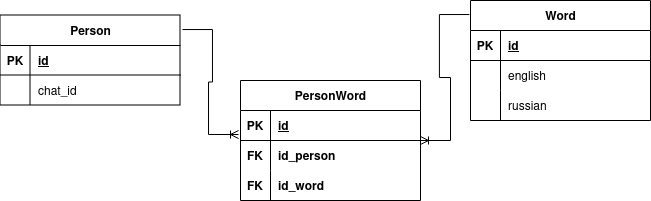

The diagram above was exported from draw.io. Its source (the exported page's mxGraphModel, read from the mxfile embedded in the PNG):
<mxGraphModel dx="1368" dy="790" grid="1" gridSize="10" guides="1" tooltips="1" connect="1" arrows="1" fold="1" page="1" pageScale="1" pageWidth="850" pageHeight="1100" math="0" shadow="0">
  <root>
    <mxCell id="0" />
    <mxCell id="1" parent="0" />
    <mxCell id="ttR0cdfVC1TXjdVRL4vX-1" value="Person" style="shape=table;startSize=30;container=1;collapsible=1;childLayout=tableLayout;fixedRows=1;rowLines=0;fontStyle=1;align=center;resizeLast=1;html=1;" vertex="1" parent="1">
      <mxGeometry x="50" y="175" width="180" height="90" as="geometry" />
    </mxCell>
    <mxCell id="ttR0cdfVC1TXjdVRL4vX-2" value="" style="shape=tableRow;horizontal=0;startSize=0;swimlaneHead=0;swimlaneBody=0;fillColor=none;collapsible=0;dropTarget=0;points=[[0,0.5],[1,0.5]];portConstraint=eastwest;top=0;left=0;right=0;bottom=1;" vertex="1" parent="ttR0cdfVC1TXjdVRL4vX-1">
      <mxGeometry y="30" width="180" height="30" as="geometry" />
    </mxCell>
    <mxCell id="ttR0cdfVC1TXjdVRL4vX-3" value="PK" style="shape=partialRectangle;connectable=0;fillColor=none;top=0;left=0;bottom=0;right=0;fontStyle=1;overflow=hidden;whiteSpace=wrap;html=1;" vertex="1" parent="ttR0cdfVC1TXjdVRL4vX-2">
      <mxGeometry width="30" height="30" as="geometry">
        <mxRectangle width="30" height="30" as="alternateBounds" />
      </mxGeometry>
    </mxCell>
    <mxCell id="ttR0cdfVC1TXjdVRL4vX-4" value="id" style="shape=partialRectangle;connectable=0;fillColor=none;top=0;left=0;bottom=0;right=0;align=left;spacingLeft=6;fontStyle=5;overflow=hidden;whiteSpace=wrap;html=1;" vertex="1" parent="ttR0cdfVC1TXjdVRL4vX-2">
      <mxGeometry x="30" width="150" height="30" as="geometry">
        <mxRectangle width="150" height="30" as="alternateBounds" />
      </mxGeometry>
    </mxCell>
    <mxCell id="ttR0cdfVC1TXjdVRL4vX-5" value="" style="shape=tableRow;horizontal=0;startSize=0;swimlaneHead=0;swimlaneBody=0;fillColor=none;collapsible=0;dropTarget=0;points=[[0,0.5],[1,0.5]];portConstraint=eastwest;top=0;left=0;right=0;bottom=0;" vertex="1" parent="ttR0cdfVC1TXjdVRL4vX-1">
      <mxGeometry y="60" width="180" height="30" as="geometry" />
    </mxCell>
    <mxCell id="ttR0cdfVC1TXjdVRL4vX-6" value="" style="shape=partialRectangle;connectable=0;fillColor=none;top=0;left=0;bottom=0;right=0;editable=1;overflow=hidden;whiteSpace=wrap;html=1;" vertex="1" parent="ttR0cdfVC1TXjdVRL4vX-5">
      <mxGeometry width="30" height="30" as="geometry">
        <mxRectangle width="30" height="30" as="alternateBounds" />
      </mxGeometry>
    </mxCell>
    <mxCell id="ttR0cdfVC1TXjdVRL4vX-7" value="chat_id" style="shape=partialRectangle;connectable=0;fillColor=none;top=0;left=0;bottom=0;right=0;align=left;spacingLeft=6;overflow=hidden;whiteSpace=wrap;html=1;" vertex="1" parent="ttR0cdfVC1TXjdVRL4vX-5">
      <mxGeometry x="30" width="150" height="30" as="geometry">
        <mxRectangle width="150" height="30" as="alternateBounds" />
      </mxGeometry>
    </mxCell>
    <mxCell id="ttR0cdfVC1TXjdVRL4vX-21" value="Word" style="shape=table;startSize=30;container=1;collapsible=1;childLayout=tableLayout;fixedRows=1;rowLines=0;fontStyle=1;align=center;resizeLast=1;html=1;" vertex="1" parent="1">
      <mxGeometry x="520" y="160" width="180" height="120" as="geometry" />
    </mxCell>
    <mxCell id="ttR0cdfVC1TXjdVRL4vX-22" value="" style="shape=tableRow;horizontal=0;startSize=0;swimlaneHead=0;swimlaneBody=0;fillColor=none;collapsible=0;dropTarget=0;points=[[0,0.5],[1,0.5]];portConstraint=eastwest;top=0;left=0;right=0;bottom=1;" vertex="1" parent="ttR0cdfVC1TXjdVRL4vX-21">
      <mxGeometry y="30" width="180" height="30" as="geometry" />
    </mxCell>
    <mxCell id="ttR0cdfVC1TXjdVRL4vX-23" value="PK" style="shape=partialRectangle;connectable=0;fillColor=none;top=0;left=0;bottom=0;right=0;fontStyle=1;overflow=hidden;whiteSpace=wrap;html=1;" vertex="1" parent="ttR0cdfVC1TXjdVRL4vX-22">
      <mxGeometry width="30" height="30" as="geometry">
        <mxRectangle width="30" height="30" as="alternateBounds" />
      </mxGeometry>
    </mxCell>
    <mxCell id="ttR0cdfVC1TXjdVRL4vX-24" value="id" style="shape=partialRectangle;connectable=0;fillColor=none;top=0;left=0;bottom=0;right=0;align=left;spacingLeft=6;fontStyle=5;overflow=hidden;whiteSpace=wrap;html=1;" vertex="1" parent="ttR0cdfVC1TXjdVRL4vX-22">
      <mxGeometry x="30" width="150" height="30" as="geometry">
        <mxRectangle width="150" height="30" as="alternateBounds" />
      </mxGeometry>
    </mxCell>
    <mxCell id="ttR0cdfVC1TXjdVRL4vX-25" value="" style="shape=tableRow;horizontal=0;startSize=0;swimlaneHead=0;swimlaneBody=0;fillColor=none;collapsible=0;dropTarget=0;points=[[0,0.5],[1,0.5]];portConstraint=eastwest;top=0;left=0;right=0;bottom=0;" vertex="1" parent="ttR0cdfVC1TXjdVRL4vX-21">
      <mxGeometry y="60" width="180" height="30" as="geometry" />
    </mxCell>
    <mxCell id="ttR0cdfVC1TXjdVRL4vX-26" value="" style="shape=partialRectangle;connectable=0;fillColor=none;top=0;left=0;bottom=0;right=0;editable=1;overflow=hidden;whiteSpace=wrap;html=1;" vertex="1" parent="ttR0cdfVC1TXjdVRL4vX-25">
      <mxGeometry width="30" height="30" as="geometry">
        <mxRectangle width="30" height="30" as="alternateBounds" />
      </mxGeometry>
    </mxCell>
    <mxCell id="ttR0cdfVC1TXjdVRL4vX-27" value="english" style="shape=partialRectangle;connectable=0;fillColor=none;top=0;left=0;bottom=0;right=0;align=left;spacingLeft=6;overflow=hidden;whiteSpace=wrap;html=1;" vertex="1" parent="ttR0cdfVC1TXjdVRL4vX-25">
      <mxGeometry x="30" width="150" height="30" as="geometry">
        <mxRectangle width="150" height="30" as="alternateBounds" />
      </mxGeometry>
    </mxCell>
    <mxCell id="ttR0cdfVC1TXjdVRL4vX-28" value="" style="shape=tableRow;horizontal=0;startSize=0;swimlaneHead=0;swimlaneBody=0;fillColor=none;collapsible=0;dropTarget=0;points=[[0,0.5],[1,0.5]];portConstraint=eastwest;top=0;left=0;right=0;bottom=0;" vertex="1" parent="ttR0cdfVC1TXjdVRL4vX-21">
      <mxGeometry y="90" width="180" height="30" as="geometry" />
    </mxCell>
    <mxCell id="ttR0cdfVC1TXjdVRL4vX-29" value="" style="shape=partialRectangle;connectable=0;fillColor=none;top=0;left=0;bottom=0;right=0;editable=1;overflow=hidden;whiteSpace=wrap;html=1;" vertex="1" parent="ttR0cdfVC1TXjdVRL4vX-28">
      <mxGeometry width="30" height="30" as="geometry">
        <mxRectangle width="30" height="30" as="alternateBounds" />
      </mxGeometry>
    </mxCell>
    <mxCell id="ttR0cdfVC1TXjdVRL4vX-30" value="russian" style="shape=partialRectangle;connectable=0;fillColor=none;top=0;left=0;bottom=0;right=0;align=left;spacingLeft=6;overflow=hidden;whiteSpace=wrap;html=1;" vertex="1" parent="ttR0cdfVC1TXjdVRL4vX-28">
      <mxGeometry x="30" width="150" height="30" as="geometry">
        <mxRectangle width="150" height="30" as="alternateBounds" />
      </mxGeometry>
    </mxCell>
    <mxCell id="ttR0cdfVC1TXjdVRL4vX-34" value="PersonWord" style="shape=table;startSize=30;container=1;collapsible=1;childLayout=tableLayout;fixedRows=1;rowLines=0;fontStyle=1;align=center;resizeLast=1;html=1;" vertex="1" parent="1">
      <mxGeometry x="290" y="240" width="180" height="120" as="geometry" />
    </mxCell>
    <mxCell id="ttR0cdfVC1TXjdVRL4vX-35" value="" style="shape=tableRow;horizontal=0;startSize=0;swimlaneHead=0;swimlaneBody=0;fillColor=none;collapsible=0;dropTarget=0;points=[[0,0.5],[1,0.5]];portConstraint=eastwest;top=0;left=0;right=0;bottom=1;" vertex="1" parent="ttR0cdfVC1TXjdVRL4vX-34">
      <mxGeometry y="30" width="180" height="30" as="geometry" />
    </mxCell>
    <mxCell id="ttR0cdfVC1TXjdVRL4vX-36" value="PK" style="shape=partialRectangle;connectable=0;fillColor=none;top=0;left=0;bottom=0;right=0;fontStyle=1;overflow=hidden;whiteSpace=wrap;html=1;" vertex="1" parent="ttR0cdfVC1TXjdVRL4vX-35">
      <mxGeometry width="30" height="30" as="geometry">
        <mxRectangle width="30" height="30" as="alternateBounds" />
      </mxGeometry>
    </mxCell>
    <mxCell id="ttR0cdfVC1TXjdVRL4vX-37" value="id" style="shape=partialRectangle;connectable=0;fillColor=none;top=0;left=0;bottom=0;right=0;align=left;spacingLeft=6;fontStyle=5;overflow=hidden;whiteSpace=wrap;html=1;" vertex="1" parent="ttR0cdfVC1TXjdVRL4vX-35">
      <mxGeometry x="30" width="150" height="30" as="geometry">
        <mxRectangle width="150" height="30" as="alternateBounds" />
      </mxGeometry>
    </mxCell>
    <mxCell id="ttR0cdfVC1TXjdVRL4vX-38" value="" style="shape=tableRow;horizontal=0;startSize=0;swimlaneHead=0;swimlaneBody=0;fillColor=none;collapsible=0;dropTarget=0;points=[[0,0.5],[1,0.5]];portConstraint=eastwest;top=0;left=0;right=0;bottom=0;" vertex="1" parent="ttR0cdfVC1TXjdVRL4vX-34">
      <mxGeometry y="60" width="180" height="30" as="geometry" />
    </mxCell>
    <mxCell id="ttR0cdfVC1TXjdVRL4vX-39" value="" style="shape=partialRectangle;connectable=0;fillColor=none;top=0;left=0;bottom=0;right=0;editable=1;overflow=hidden;whiteSpace=wrap;html=1;" vertex="1" parent="ttR0cdfVC1TXjdVRL4vX-38">
      <mxGeometry width="30" height="30" as="geometry">
        <mxRectangle width="30" height="30" as="alternateBounds" />
      </mxGeometry>
    </mxCell>
    <mxCell id="ttR0cdfVC1TXjdVRL4vX-40" value="&lt;b&gt;id_person&lt;/b&gt;" style="shape=partialRectangle;connectable=0;fillColor=none;top=0;left=0;bottom=0;right=0;align=left;spacingLeft=6;overflow=hidden;whiteSpace=wrap;html=1;" vertex="1" parent="ttR0cdfVC1TXjdVRL4vX-38">
      <mxGeometry x="30" width="150" height="30" as="geometry">
        <mxRectangle width="150" height="30" as="alternateBounds" />
      </mxGeometry>
    </mxCell>
    <mxCell id="ttR0cdfVC1TXjdVRL4vX-41" value="" style="shape=tableRow;horizontal=0;startSize=0;swimlaneHead=0;swimlaneBody=0;fillColor=none;collapsible=0;dropTarget=0;points=[[0,0.5],[1,0.5]];portConstraint=eastwest;top=0;left=0;right=0;bottom=0;" vertex="1" parent="ttR0cdfVC1TXjdVRL4vX-34">
      <mxGeometry y="90" width="180" height="30" as="geometry" />
    </mxCell>
    <mxCell id="ttR0cdfVC1TXjdVRL4vX-42" value="" style="shape=partialRectangle;connectable=0;fillColor=none;top=0;left=0;bottom=0;right=0;editable=1;overflow=hidden;whiteSpace=wrap;html=1;" vertex="1" parent="ttR0cdfVC1TXjdVRL4vX-41">
      <mxGeometry width="30" height="30" as="geometry">
        <mxRectangle width="30" height="30" as="alternateBounds" />
      </mxGeometry>
    </mxCell>
    <mxCell id="ttR0cdfVC1TXjdVRL4vX-43" value="&lt;b&gt;id_word&lt;/b&gt;" style="shape=partialRectangle;connectable=0;fillColor=none;top=0;left=0;bottom=0;right=0;align=left;spacingLeft=6;overflow=hidden;whiteSpace=wrap;html=1;" vertex="1" parent="ttR0cdfVC1TXjdVRL4vX-41">
      <mxGeometry x="30" width="150" height="30" as="geometry">
        <mxRectangle width="150" height="30" as="alternateBounds" />
      </mxGeometry>
    </mxCell>
    <mxCell id="ttR0cdfVC1TXjdVRL4vX-44" value="FK" style="shape=partialRectangle;connectable=0;fillColor=none;top=0;left=0;bottom=0;right=0;fontStyle=1;overflow=hidden;whiteSpace=wrap;html=1;" vertex="1" parent="1">
      <mxGeometry x="290" y="300" width="30" height="30" as="geometry">
        <mxRectangle width="30" height="30" as="alternateBounds" />
      </mxGeometry>
    </mxCell>
    <mxCell id="ttR0cdfVC1TXjdVRL4vX-45" value="FK" style="shape=partialRectangle;connectable=0;fillColor=none;top=0;left=0;bottom=0;right=0;fontStyle=1;overflow=hidden;whiteSpace=wrap;html=1;" vertex="1" parent="1">
      <mxGeometry x="290" y="330" width="30" height="30" as="geometry">
        <mxRectangle width="30" height="30" as="alternateBounds" />
      </mxGeometry>
    </mxCell>
    <mxCell id="ttR0cdfVC1TXjdVRL4vX-50" value="" style="edgeStyle=entityRelationEdgeStyle;fontSize=12;html=1;endArrow=ERoneToMany;rounded=0;exitX=1.011;exitY=0.156;exitDx=0;exitDy=0;exitPerimeter=0;entryX=-0.011;entryY=0.8;entryDx=0;entryDy=0;entryPerimeter=0;" edge="1" parent="1" source="ttR0cdfVC1TXjdVRL4vX-1" target="ttR0cdfVC1TXjdVRL4vX-35">
      <mxGeometry width="100" height="100" relative="1" as="geometry">
        <mxPoint x="400" y="400" as="sourcePoint" />
        <mxPoint x="280" y="290" as="targetPoint" />
      </mxGeometry>
    </mxCell>
    <mxCell id="ttR0cdfVC1TXjdVRL4vX-51" value="" style="edgeStyle=entityRelationEdgeStyle;fontSize=12;html=1;endArrow=ERoneToMany;rounded=0;exitX=-0.006;exitY=0.117;exitDx=0;exitDy=0;exitPerimeter=0;" edge="1" parent="1" source="ttR0cdfVC1TXjdVRL4vX-21" target="ttR0cdfVC1TXjdVRL4vX-34">
      <mxGeometry width="100" height="100" relative="1" as="geometry">
        <mxPoint x="460" y="160" as="sourcePoint" />
        <mxPoint x="480" y="320" as="targetPoint" />
      </mxGeometry>
    </mxCell>
  </root>
</mxGraphModel>